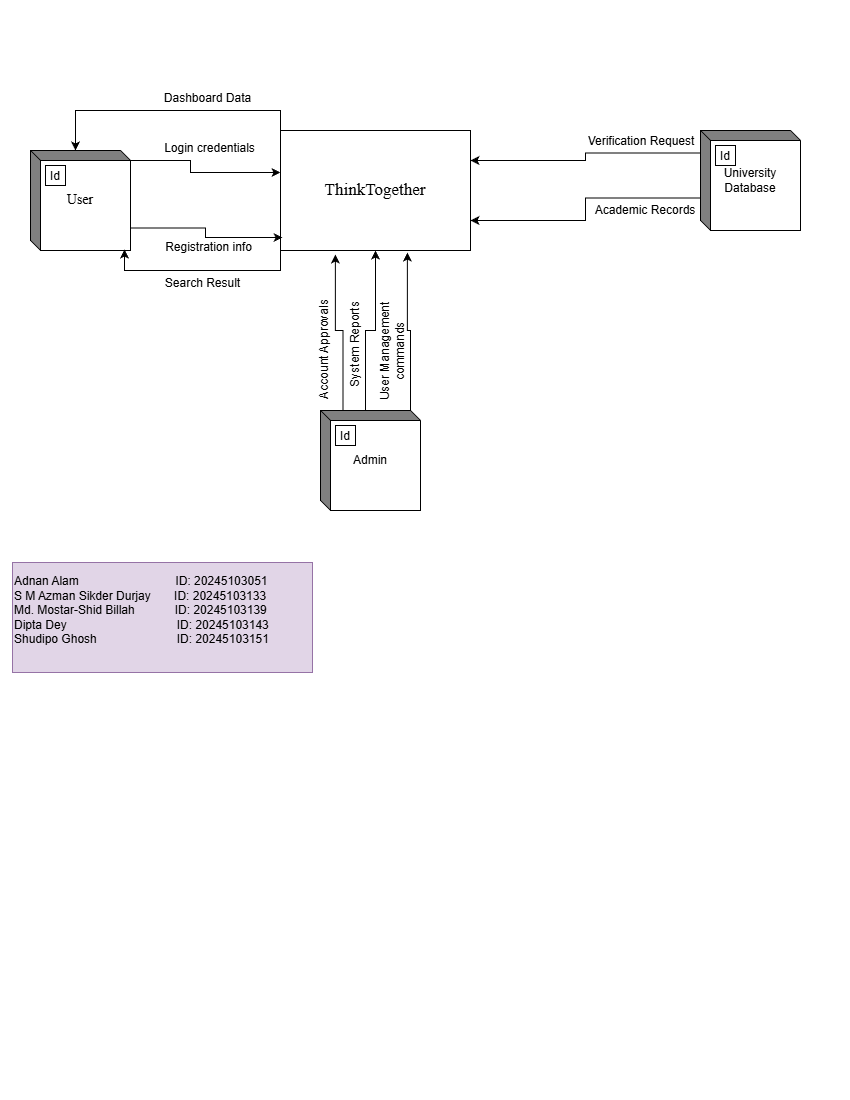

The diagram above was exported from draw.io. Its source (the exported page's mxGraphModel, read from the mxfile embedded in the PNG):
<mxGraphModel dx="2066" dy="1092" grid="1" gridSize="10" guides="1" tooltips="1" connect="1" arrows="1" fold="1" page="1" pageScale="1" pageWidth="850" pageHeight="1100" math="0" shadow="0">
  <root>
    <mxCell id="0" />
    <mxCell id="1" parent="0" />
    <mxCell id="YZdsFRYOH2IAgeLq9koW-1" parent="1" style="html=1;dashed=0;whiteSpace=wrap;" value="&lt;font style=&quot;font-size: 17px;&quot; face=&quot;Times New Roman&quot;&gt;ThinkTogether&lt;/font&gt;" vertex="1">
      <mxGeometry height="120" width="190" x="280" y="130" as="geometry" />
    </mxCell>
    <mxCell id="YZdsFRYOH2IAgeLq9koW-2" parent="1" style="html=1;dashed=0;whiteSpace=wrap;shape=mxgraph.dfd.externalEntity" value="&lt;font style=&quot;font-size: 14px;&quot; face=&quot;Times New Roman&quot;&gt;User&lt;/font&gt;" vertex="1">
      <mxGeometry height="100" width="100" x="30" y="150" as="geometry" />
    </mxCell>
    <mxCell id="YZdsFRYOH2IAgeLq9koW-3" parent="YZdsFRYOH2IAgeLq9koW-2" style="autosize=1;part=1;resizable=0;strokeColor=inherit;fillColor=inherit;gradientColor=inherit;" value="Id" vertex="1">
      <mxGeometry height="20" relative="1" width="20" as="geometry">
        <mxPoint x="15" y="15" as="offset" />
      </mxGeometry>
    </mxCell>
    <mxCell id="YZdsFRYOH2IAgeLq9koW-9" edge="1" parent="1" source="YZdsFRYOH2IAgeLq9koW-2" style="edgeStyle=orthogonalEdgeStyle;rounded=0;orthogonalLoop=1;jettySize=auto;html=1;exitX=0;exitY=0;exitDx=100;exitDy=77.5;exitPerimeter=0;entryX=0.011;entryY=0.892;entryDx=0;entryDy=0;entryPerimeter=0;" target="YZdsFRYOH2IAgeLq9koW-1">
      <mxGeometry relative="1" as="geometry" />
    </mxCell>
    <mxCell id="YZdsFRYOH2IAgeLq9koW-10" edge="1" parent="1" source="YZdsFRYOH2IAgeLq9koW-1" style="edgeStyle=orthogonalEdgeStyle;rounded=0;orthogonalLoop=1;jettySize=auto;html=1;exitX=0;exitY=0;exitDx=0;exitDy=0;entryX=0;entryY=0;entryDx=45;entryDy=0;entryPerimeter=0;" target="YZdsFRYOH2IAgeLq9koW-2">
      <mxGeometry relative="1" as="geometry" />
    </mxCell>
    <mxCell id="YZdsFRYOH2IAgeLq9koW-11" edge="1" parent="1" source="YZdsFRYOH2IAgeLq9koW-1" style="edgeStyle=orthogonalEdgeStyle;rounded=0;orthogonalLoop=1;jettySize=auto;html=1;exitX=0;exitY=1;exitDx=0;exitDy=0;entryX=0.94;entryY=0.99;entryDx=0;entryDy=0;entryPerimeter=0;" target="YZdsFRYOH2IAgeLq9koW-2">
      <mxGeometry relative="1" as="geometry" />
    </mxCell>
    <mxCell id="YZdsFRYOH2IAgeLq9koW-13" edge="1" parent="1" source="YZdsFRYOH2IAgeLq9koW-2" style="edgeStyle=orthogonalEdgeStyle;rounded=0;orthogonalLoop=1;jettySize=auto;html=1;exitX=0;exitY=0;exitDx=100;exitDy=10;exitPerimeter=0;">
      <mxGeometry relative="1" as="geometry">
        <Array as="points">
          <mxPoint x="190" y="160" />
          <mxPoint x="190" y="172" />
        </Array>
        <mxPoint x="280" y="172" as="targetPoint" />
      </mxGeometry>
    </mxCell>
    <mxCell id="DfoaV6HOOuvijlXnG_TT-1" parent="1" style="text;html=1;whiteSpace=wrap;strokeColor=none;fillColor=none;align=center;verticalAlign=middle;rounded=0;" value="Registration info" vertex="1">
      <mxGeometry height="30" width="95" x="161" y="232" as="geometry" />
    </mxCell>
    <mxCell id="DfoaV6HOOuvijlXnG_TT-3" parent="1" style="text;html=1;whiteSpace=wrap;strokeColor=none;fillColor=none;align=center;verticalAlign=middle;rounded=0;" value="Login credentials" vertex="1">
      <mxGeometry height="30" width="95" x="162" y="133" as="geometry" />
    </mxCell>
    <mxCell id="DfoaV6HOOuvijlXnG_TT-4" parent="1" style="text;html=1;whiteSpace=wrap;strokeColor=none;fillColor=none;align=center;verticalAlign=middle;rounded=0;" value="Dashboard Data" vertex="1">
      <mxGeometry height="30" width="95" x="160" y="83" as="geometry" />
    </mxCell>
    <mxCell id="DfoaV6HOOuvijlXnG_TT-5" parent="1" style="text;html=1;whiteSpace=wrap;strokeColor=none;fillColor=none;align=center;verticalAlign=middle;rounded=0;" value="Search Result" vertex="1">
      <mxGeometry height="30" width="95" x="155" y="268" as="geometry" />
    </mxCell>
    <mxCell id="YZdsFRYOH2IAgeLq9koW-16" edge="1" parent="1" source="YZdsFRYOH2IAgeLq9koW-14" style="edgeStyle=orthogonalEdgeStyle;rounded=0;orthogonalLoop=1;jettySize=auto;html=1;exitX=0;exitY=0;exitDx=0;exitDy=22.5;exitPerimeter=0;entryX=1;entryY=0.25;entryDx=0;entryDy=0;" target="YZdsFRYOH2IAgeLq9koW-1">
      <mxGeometry relative="1" as="geometry" />
    </mxCell>
    <mxCell id="YZdsFRYOH2IAgeLq9koW-14" parent="1" style="html=1;dashed=0;whiteSpace=wrap;shape=mxgraph.dfd.externalEntity" value="University&lt;div&gt;Database&lt;/div&gt;" vertex="1">
      <mxGeometry height="100" width="100" x="700" y="130" as="geometry" />
    </mxCell>
    <mxCell id="YZdsFRYOH2IAgeLq9koW-15" parent="YZdsFRYOH2IAgeLq9koW-14" style="autosize=1;part=1;resizable=0;strokeColor=inherit;fillColor=inherit;gradientColor=inherit;" value="Id" vertex="1">
      <mxGeometry height="20" relative="1" width="20" as="geometry">
        <mxPoint x="15" y="15" as="offset" />
      </mxGeometry>
    </mxCell>
    <mxCell id="PyN-7351OLraYPv2HU9V-1" parent="1" style="text;html=1;whiteSpace=wrap;strokeColor=none;fillColor=none;align=center;verticalAlign=middle;rounded=0;" value="Verification Request" vertex="1">
      <mxGeometry height="30" width="120" x="581" y="126" as="geometry" />
    </mxCell>
    <mxCell id="YZdsFRYOH2IAgeLq9koW-17" edge="1" parent="1" source="YZdsFRYOH2IAgeLq9koW-14" style="edgeStyle=orthogonalEdgeStyle;rounded=0;orthogonalLoop=1;jettySize=auto;html=1;exitX=0;exitY=0;exitDx=0;exitDy=67.5;exitPerimeter=0;entryX=1;entryY=0.75;entryDx=0;entryDy=0;" target="YZdsFRYOH2IAgeLq9koW-1">
      <mxGeometry relative="1" as="geometry" />
    </mxCell>
    <mxCell id="PyN-7351OLraYPv2HU9V-2" parent="1" style="text;html=1;whiteSpace=wrap;strokeColor=none;fillColor=none;align=center;verticalAlign=middle;rounded=0;" value="Academic Records" vertex="1">
      <mxGeometry height="30" width="120" x="585" y="195" as="geometry" />
    </mxCell>
    <mxCell id="itfwtptszYhBZYker8iW-1" parent="1" style="text;html=1;whiteSpace=wrap;strokeColor=none;fillColor=none;align=center;verticalAlign=middle;rounded=0;rotation=-90;" value="Account Approvals" vertex="1">
      <mxGeometry height="30" width="102" x="273" y="334" as="geometry" />
    </mxCell>
    <mxCell id="hWqv5LZhVBPZ1aFB1-Be-5" edge="1" parent="1" source="hWqv5LZhVBPZ1aFB1-Be-2" style="edgeStyle=orthogonalEdgeStyle;rounded=0;orthogonalLoop=1;jettySize=auto;html=1;exitX=0;exitY=0;exitDx=45;exitDy=0;exitPerimeter=0;entryX=0.5;entryY=1;entryDx=0;entryDy=0;" target="YZdsFRYOH2IAgeLq9koW-1">
      <mxGeometry relative="1" as="geometry" />
    </mxCell>
    <mxCell id="hWqv5LZhVBPZ1aFB1-Be-2" parent="1" style="html=1;dashed=0;whiteSpace=wrap;shape=mxgraph.dfd.externalEntity" value="Admin" vertex="1">
      <mxGeometry height="100" width="100" x="320" y="410" as="geometry" />
    </mxCell>
    <mxCell id="hWqv5LZhVBPZ1aFB1-Be-3" parent="hWqv5LZhVBPZ1aFB1-Be-2" style="autosize=1;part=1;resizable=0;strokeColor=inherit;fillColor=inherit;gradientColor=inherit;" value="Id" vertex="1">
      <mxGeometry height="20" relative="1" width="20" as="geometry">
        <mxPoint x="15" y="15" as="offset" />
      </mxGeometry>
    </mxCell>
    <mxCell id="hWqv5LZhVBPZ1aFB1-Be-4" edge="1" parent="1" source="hWqv5LZhVBPZ1aFB1-Be-2" style="edgeStyle=orthogonalEdgeStyle;rounded=0;orthogonalLoop=1;jettySize=auto;html=1;exitX=0;exitY=0;exitDx=22.5;exitDy=0;exitPerimeter=0;entryX=0.289;entryY=1.033;entryDx=0;entryDy=0;entryPerimeter=0;" target="YZdsFRYOH2IAgeLq9koW-1">
      <mxGeometry relative="1" as="geometry" />
    </mxCell>
    <mxCell id="hWqv5LZhVBPZ1aFB1-Be-6" edge="1" parent="1" source="hWqv5LZhVBPZ1aFB1-Be-2" style="edgeStyle=orthogonalEdgeStyle;rounded=0;orthogonalLoop=1;jettySize=auto;html=1;exitX=0;exitY=0;exitDx=90;exitDy=0;exitPerimeter=0;entryX=0.668;entryY=1.017;entryDx=0;entryDy=0;entryPerimeter=0;" target="YZdsFRYOH2IAgeLq9koW-1">
      <mxGeometry relative="1" as="geometry" />
    </mxCell>
    <mxCell id="QMFbzAfU4AMlNxjKtnEY-1" parent="1" style="text;html=1;whiteSpace=wrap;strokeColor=none;fillColor=none;align=center;verticalAlign=middle;rounded=0;rotation=-90;" value="System Reports" vertex="1">
      <mxGeometry height="30" width="95" x="307" y="329" as="geometry" />
    </mxCell>
    <mxCell id="QMFbzAfU4AMlNxjKtnEY-3" parent="1" style="text;html=1;whiteSpace=wrap;strokeColor=none;fillColor=none;align=center;verticalAlign=middle;rounded=0;rotation=-90;" value="User Management commands" vertex="1">
      <mxGeometry height="30" width="160" x="312" y="336" as="geometry" />
    </mxCell>
    <mxCell id="mW_AsKetL8-X2RwYFNdU-1" parent="1" style="text;html=1;whiteSpace=wrap;strokeColor=#9673a6;fillColor=#e1d5e7;align=left;verticalAlign=middle;rounded=0;" value="Adnan Alam&amp;nbsp; &amp;nbsp; &amp;nbsp; &amp;nbsp; &amp;nbsp; &amp;nbsp; &amp;nbsp; &amp;nbsp; &amp;nbsp; &amp;nbsp; &amp;nbsp; &amp;nbsp; &amp;nbsp; &amp;nbsp; &amp;nbsp;ID: 20245103051&lt;div&gt;S M Azman Sikder Durjay&amp;nbsp; &amp;nbsp; &amp;nbsp; &amp;nbsp;ID: 20245103133&lt;/div&gt;&lt;div&gt;Md. Mostar-Shid Billah&amp;nbsp; &amp;nbsp; &amp;nbsp; &amp;nbsp; &amp;nbsp; &amp;nbsp; ID: 20245103139&lt;/div&gt;&lt;div&gt;Dipta Dey&amp;nbsp; &amp;nbsp; &amp;nbsp; &amp;nbsp; &amp;nbsp; &amp;nbsp; &amp;nbsp; &amp;nbsp; &amp;nbsp; &amp;nbsp; &amp;nbsp; &amp;nbsp; &amp;nbsp; &amp;nbsp; &amp;nbsp; &amp;nbsp; &amp;nbsp;ID: 20245103143&lt;/div&gt;&lt;div&gt;Shudipo Ghosh&amp;nbsp; &amp;nbsp; &amp;nbsp; &amp;nbsp; &amp;nbsp; &amp;nbsp; &amp;nbsp; &amp;nbsp; &amp;nbsp; &amp;nbsp; &amp;nbsp; &amp;nbsp; ID: 20245103151&lt;/div&gt;&lt;div&gt;&lt;br&gt;&lt;/div&gt;" vertex="1">
      <mxGeometry height="110" width="300" x="12" y="562" as="geometry" />
    </mxCell>
  </root>
</mxGraphModel>